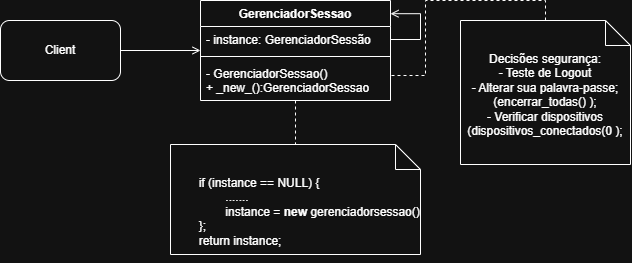

The diagram above was exported from draw.io. Its source (the exported page's mxGraphModel, read from the mxfile embedded in the PNG):
<mxGraphModel dx="1030" dy="567" grid="1" gridSize="10" guides="1" tooltips="1" connect="1" arrows="1" fold="1" page="1" pageScale="1" pageWidth="827" pageHeight="1169" math="0" shadow="0">
  <root>
    <mxCell id="0" />
    <mxCell id="1" parent="0" />
    <mxCell id="gdjHRcpyf9izfSqmm2LV-14" parent="1" style="rounded=1;whiteSpace=wrap;html=1;roundedPerimeter=1;" value="Client" vertex="1">
      <mxGeometry height="60" width="120" x="190" y="56" as="geometry" />
    </mxCell>
    <mxCell id="gdjHRcpyf9izfSqmm2LV-21" edge="1" parent="1" source="gdjHRcpyf9izfSqmm2LV-15" style="edgeStyle=orthogonalEdgeStyle;rounded=0;orthogonalLoop=1;jettySize=auto;html=1;entryX=1;entryY=0.5;entryDx=0;entryDy=0;startArrow=open;startFill=0;endArrow=none;endFill=0;" target="gdjHRcpyf9izfSqmm2LV-14">
      <mxGeometry relative="1" as="geometry" />
    </mxCell>
    <mxCell id="gdjHRcpyf9izfSqmm2LV-15" parent="1" style="swimlane;fontStyle=1;align=center;verticalAlign=top;childLayout=stackLayout;horizontal=1;startSize=26;horizontalStack=0;resizeParent=1;resizeParentMax=0;resizeLast=0;collapsible=1;marginBottom=0;whiteSpace=wrap;html=1;" value="GerenciadorSessao" vertex="1">
      <mxGeometry height="100" width="190" x="390" y="36" as="geometry" />
    </mxCell>
    <mxCell id="gdjHRcpyf9izfSqmm2LV-16" parent="gdjHRcpyf9izfSqmm2LV-15" style="text;strokeColor=none;fillColor=none;align=left;verticalAlign=top;spacingLeft=4;spacingRight=4;overflow=hidden;rotatable=0;points=[[0,0.5],[1,0.5]];portConstraint=eastwest;whiteSpace=wrap;html=1;" value="- instance: GerenciadorSessão" vertex="1">
      <mxGeometry height="26" width="190" y="26" as="geometry" />
    </mxCell>
    <mxCell id="gdjHRcpyf9izfSqmm2LV-17" parent="gdjHRcpyf9izfSqmm2LV-15" style="line;strokeWidth=1;fillColor=none;align=left;verticalAlign=middle;spacingTop=-1;spacingLeft=3;spacingRight=3;rotatable=0;labelPosition=right;points=[];portConstraint=eastwest;strokeColor=inherit;" value="" vertex="1">
      <mxGeometry height="8" width="190" y="52" as="geometry" />
    </mxCell>
    <mxCell id="gdjHRcpyf9izfSqmm2LV-18" parent="gdjHRcpyf9izfSqmm2LV-15" style="text;strokeColor=none;fillColor=none;align=left;verticalAlign=top;spacingLeft=4;spacingRight=4;overflow=hidden;rotatable=0;points=[[0,0.5],[1,0.5]];portConstraint=eastwest;whiteSpace=wrap;html=1;" value="- GerenciadorSessao()&lt;div&gt;+ _new_():GerenciadorSessao&lt;/div&gt;" vertex="1">
      <mxGeometry height="40" width="190" y="60" as="geometry" />
    </mxCell>
    <mxCell id="gdjHRcpyf9izfSqmm2LV-22" edge="1" parent="gdjHRcpyf9izfSqmm2LV-15" source="gdjHRcpyf9izfSqmm2LV-16" style="edgeStyle=orthogonalEdgeStyle;rounded=0;orthogonalLoop=1;jettySize=auto;html=1;entryX=1;entryY=0.132;entryDx=0;entryDy=0;entryPerimeter=0;endArrow=open;endFill=0;exitX=1;exitY=0.5;exitDx=0;exitDy=0;" target="gdjHRcpyf9izfSqmm2LV-15">
      <mxGeometry relative="1" x="-0.2541" as="geometry">
        <Array as="points">
          <mxPoint x="220" y="39" />
          <mxPoint x="220" y="13.2" />
        </Array>
      </mxGeometry>
    </mxCell>
    <mxCell id="gdjHRcpyf9izfSqmm2LV-24" edge="1" parent="1" source="gdjHRcpyf9izfSqmm2LV-23" style="edgeStyle=orthogonalEdgeStyle;rounded=0;orthogonalLoop=1;jettySize=auto;html=1;exitX=0.5;exitY=0;exitDx=0;exitDy=0;exitPerimeter=0;entryX=1;entryY=0.75;entryDx=0;entryDy=0;endArrow=none;endFill=0;dashed=1;" target="gdjHRcpyf9izfSqmm2LV-15">
      <mxGeometry relative="1" as="geometry" />
    </mxCell>
    <mxCell id="gdjHRcpyf9izfSqmm2LV-23" parent="1" style="shape=note2;boundedLbl=1;whiteSpace=wrap;html=1;size=25;verticalAlign=top;align=center;" value="Decisões segurança:&lt;div&gt;- Teste de Logout&lt;/div&gt;&lt;div&gt;- Alterar sua palavra-passe; (encerrar_todas() );&lt;/div&gt;&lt;div&gt;- Verificar dispositivos (dispositivos_conectados(0 );&lt;/div&gt;" vertex="1">
      <mxGeometry height="144" width="170" x="650" y="56" as="geometry" />
    </mxCell>
    <mxCell id="gdjHRcpyf9izfSqmm2LV-25" parent="1" style="shape=note2;boundedLbl=1;whiteSpace=wrap;html=1;size=25;verticalAlign=top;align=left;" value="&lt;span style=&quot;white-space: pre;&quot;&gt;&#09;&lt;/span&gt;if (instance == NULL) {&lt;div&gt;&lt;span style=&quot;white-space: pre;&quot;&gt;&#09;&lt;/span&gt;&lt;span style=&quot;white-space: pre;&quot;&gt;&#09;&lt;/span&gt;.......&lt;br&gt;&lt;div&gt;&lt;span style=&quot;white-space: pre;&quot;&gt;&#09;&lt;/span&gt;&lt;span style=&quot;white-space: pre;&quot;&gt;&#09;&lt;/span&gt;instance = &lt;b&gt;new&lt;/b&gt;&amp;nbsp;gerenciadorsessao()&lt;/div&gt;&lt;div&gt;&lt;span style=&quot;white-space: pre;&quot;&gt;&#09;&lt;/span&gt;};&lt;/div&gt;&lt;div&gt;&lt;span style=&quot;white-space: pre;&quot;&gt;&#09;&lt;/span&gt;return instance;&lt;br&gt;&lt;/div&gt;&lt;div&gt;&lt;br&gt;&lt;/div&gt;&lt;/div&gt;" vertex="1">
      <mxGeometry height="110" width="250" x="360" y="180" as="geometry" />
    </mxCell>
    <mxCell id="gdjHRcpyf9izfSqmm2LV-26" edge="1" parent="1" source="gdjHRcpyf9izfSqmm2LV-15" style="edgeStyle=orthogonalEdgeStyle;rounded=0;orthogonalLoop=1;jettySize=auto;html=1;exitX=0.5;exitY=1;exitDx=0;exitDy=0;entryX=0.5;entryY=0;entryDx=0;entryDy=0;entryPerimeter=0;dashed=1;endArrow=none;endFill=0;" target="gdjHRcpyf9izfSqmm2LV-25">
      <mxGeometry relative="1" as="geometry" />
    </mxCell>
  </root>
</mxGraphModel>